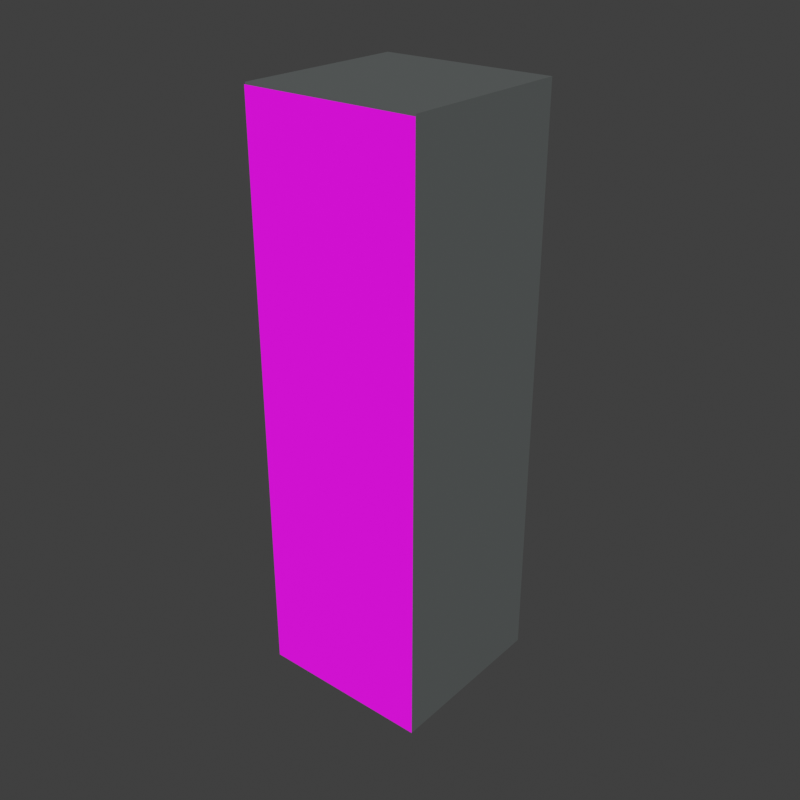 # Source: Maquina_recarga_tarjetas.blend  (saved by Blender 5.2.45; exported with 4.5.12 LTS)
import bpy
from mathutils import Matrix  # noqa: F401  (used for matrix-valued properties, if any)

bpy.ops.wm.read_factory_settings(use_empty=True)
scene = bpy.context.scene
scene.name = 'Scene'

# ---- collections
col_collection = bpy.data.collections.new('Collection'); scene.collection.children.link(col_collection)

# ---- images (referenced by path relative to the original .blend; pixels are not part of the script)
import os
ASSET_DIR = os.environ.get("B2B_ASSET_DIR", "")  # directory of the original .blend (textures are referenced by path, not embedded)
HERE = os.path.dirname(os.path.abspath(__file__))  # packed textures are extracted next to this script under _unpacked/

def load_image(name, relpath, width, height, colorspace="sRGB"):
    """Load a texture the original file referenced (path relative to the .blend, or extracted next to this script)."""
    p = next((c for c in (os.path.join(HERE, relpath), os.path.join(ASSET_DIR, relpath)) if relpath and os.path.exists(c)), "")
    if p:
        img = bpy.data.images.load(p, check_existing=True)
        img.name = name
    else:  # same state as the original file: an image datablock whose file is absent (Cycles renders it pink)
        img = bpy.data.images.new(name, width, height)
        img.source = "FILE"
        img.filepath = "//" + (relpath or name)
    img.colorspace_settings.name = colorspace
    return img
img_texturamaquinarecargatratada_png = load_image('texturamaquinarecargatratada.png', 'texturamaquinarecargatratada.png', 1024, 1024, 'sRGB')

# ---- materials (node trees are filled in below, after node groups)
mat_material_001 = bpy.data.materials.new('Material.001')
mat_textura_de_maquina_recarga = bpy.data.materials.new('Textura de maquina recarga')

# ---- material node trees
mat_material_001.use_nodes = True; mat_material_001.node_tree.nodes.clear()
_N = mat_material_001.node_tree.nodes; _L = mat_material_001.node_tree.links
n0 = _N.new('ShaderNodeBsdfPrincipled'); n0.name = 'Principled BSDF'; n0.location = (-200, 100)
n0.inputs[0].default_value = (0.1259, 0.1387, 0.1369, 1.0)
n0.inputs[10].default_value = 0.005
n1 = _N.new('ShaderNodeOutputMaterial'); n1.name = 'Material Output'; n1.location = (200, 100)
_L.new(n0.outputs[0], n1.inputs[0])
n1.is_active_output = True
mat_textura_de_maquina_recarga.use_nodes = True; mat_textura_de_maquina_recarga.node_tree.nodes.clear()
_N = mat_textura_de_maquina_recarga.node_tree.nodes; _L = mat_textura_de_maquina_recarga.node_tree.links
n0 = _N.new('ShaderNodeBsdfPrincipled'); n0.name = 'Principled BSDF'; n0.location = (-200, 100)
n0.inputs[1].default_value = 0.5
n0.inputs[2].default_value = 1.0
n0.inputs[10].default_value = 0.005
n1 = _N.new('ShaderNodeOutputMaterial'); n1.name = 'Material Output'; n1.location = (200, 100)
n2 = _N.new('ShaderNodeTexImage'); n2.name = 'Image Texture'; n2.location = (-490, 60)
n2.image = img_texturamaquinarecargatratada_png
_L.new(n0.outputs[0], n1.inputs[0])
_L.new(n2.outputs[0], n0.inputs[0])
n1.is_active_output = True

# ---- world
world_world = bpy.data.worlds.new('World'); scene.world = world_world
world_world.use_nodes = True; world_world.node_tree.nodes.clear()
_N = world_world.node_tree.nodes; _L = world_world.node_tree.links
n0 = _N.new('ShaderNodeOutputWorld'); n0.name = 'World Output'; n0.location = (200, 100)
n1 = _N.new('ShaderNodeBackground'); n1.name = 'Background'; n1.location = (-200, 100)
n1.inputs[0].default_value = (0.05088, 0.05088, 0.05088, 1.0)
_L.new(n1.outputs[0], n0.inputs[0])
n0.is_active_output = True
world_world.color = (0.16, 0.16, 0.16)
world_world.sun_shadow_jitter_overblur = 0.0

# ---- meshes
me_cube = bpy.data.meshes.new('Cube')
me_cube.from_pydata([(-1.0, -1.0, -1.0), (-1.0, -1.0, 1.0), (-1.0, 1.0, -1.0), (-1.0, 1.0, 1.0), (1.0, -1.0, -1.0), (1.0, -1.0, 1.0), (1.0, 1.0, -1.0), (1.0, 1.0, 1.0), (-0.9873, -1.024, -0.9947), (1.013, -1.024, -0.9947), (-0.9873, -1.024, 0.9952), (1.013, -1.024, 0.9952)], [], [(0, 1, 3, 2), (2, 3, 7, 6), (6, 7, 5, 4), (4, 5, 1, 0), (2, 6, 4, 0), (7, 3, 1, 5), (8, 9, 11, 10)])
me_cube.polygons.foreach_set('material_index', [0, 0, 0, 0, 0, 0, 1])
_uv = me_cube.uv_layers.new(name='UVMap')
_uv.uv.foreach_set('vector', [0.375, 0.0, 0.625, 0.0, 0.625, 0.25, 0.375, 0.25, 0.375, 0.25, 0.625, 0.25, 0.625, 0.5, 0.375, 0.5, 0.375, 0.5, 0.625, 0.5, 0.625, 0.75, 0.375, 0.75, 0.375, 0.75, 0.625, 0.75, 0.625, 1.0, 0.375, 1.0, 0.125, 0.5, 0.375, 0.5, 0.375, 0.75, 0.125, 0.75, 0.625, 0.5, 0.875, 0.5, 0.875, 0.75, 0.625, 0.75, 0.292, 0.0009766, 0.708, -0.003906, 0.7109, 1.001, 0.29, 1.004])
me_cube.materials.append(mat_material_001)
me_cube.materials.append(mat_textura_de_maquina_recarga)
me_cube.update()

# ---- objects
ob_cube = bpy.data.objects.new('Cube', me_cube)

# ---- transforms, parenting, visibility, modifiers, constraints
ob_cube.location = (0.0, 0.0, 1.574)
ob_cube.scale = (0.5, 0.5, 1.65)

# ---- collection membership
col_collection.objects.link(ob_cube)

# ---- scene / render settings (as saved in the file)
scene.frame_start = 1; scene.frame_end = 250; scene.frame_set(1)
scene.render.engine = 'BLENDER_EEVEE_NEXT'
scene.render.resolution_x = 1000
scene.render.resolution_y = 1000
scene.render.bake_bias = 0.0
scene.render.bake_samples = 0
scene.render.compositor_device = 'GPU'
scene.eevee.use_volume_custom_range = False
scene.eevee.fast_gi_thickness_near = 0.1
scene.eevee.fast_gi_thickness_far = 0.0
scene.eevee.ray_tracing_options.screen_trace_thickness = 0.1
scene.view_settings.view_transform = 'Standard'
bpy.context.view_layer.update()

# ---- added for rendering (the .blend has no active camera and no usable light): camera, sun
cam_auto = bpy.data.cameras.new('AutoCamera')
cam_auto.lens = 50.0
cam_auto.sensor_width = 36.0
cam_auto.clip_end = 1000.0
ob_auto_camera = bpy.data.objects.new('AutoCamera', cam_auto)
scene.collection.objects.link(ob_auto_camera)
ob_auto_camera.location = (3.32972, -3.99788, 4.23537)
ob_auto_camera.rotation_euler = (1.09748, -7.21219e-08, 0.694738)
scene.camera = ob_auto_camera
light_auto_sun = bpy.data.lights.new('AutoSun', 'SUN')
light_auto_sun.energy = 3.0
light_auto_sun.angle = 0.0523599
ob_auto_sun = bpy.data.objects.new('AutoSun', light_auto_sun)
scene.collection.objects.link(ob_auto_sun)
ob_auto_sun.rotation_euler = (0.872665, 0.174533, 0.523599)
bpy.context.view_layer.update()
